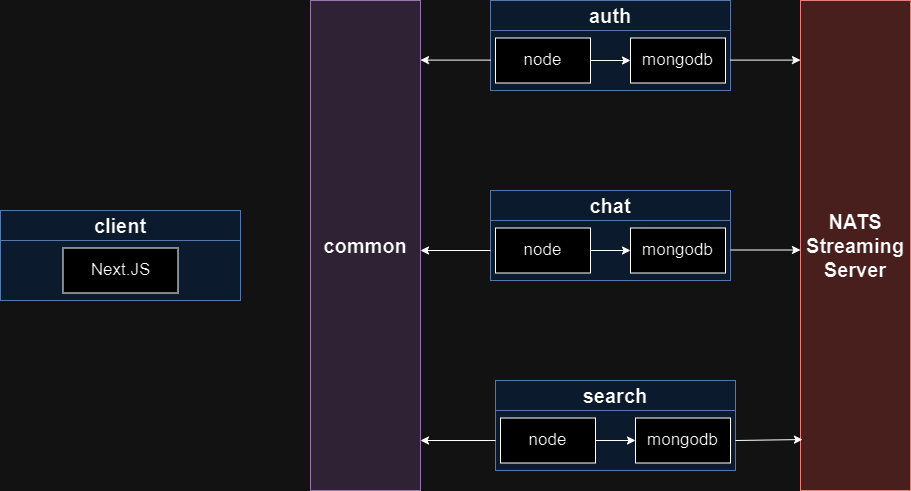

The diagram above was exported from draw.io. Its source (the exported page's mxGraphModel, read from the mxfile embedded in the PNG):
<mxGraphModel dx="1050" dy="522" grid="1" gridSize="10" guides="1" tooltips="1" connect="1" arrows="1" fold="1" page="1" pageScale="1" pageWidth="827" pageHeight="1169" math="0" shadow="0">
  <root>
    <mxCell id="0" />
    <mxCell id="1" parent="0" />
    <mxCell id="nZttmHZ12mRyZR0gqDTo-2" value="auth" style="rounded=0;whiteSpace=wrap;html=1;fontSize=20;align=center;fillColor=#dae8fc;strokeColor=#6c8ebf;fontStyle=1" vertex="1" parent="1">
      <mxGeometry x="770" y="300" width="240" height="30" as="geometry" />
    </mxCell>
    <mxCell id="nZttmHZ12mRyZR0gqDTo-3" value="" style="rounded=0;whiteSpace=wrap;html=1;fontSize=21;align=center;fillColor=#dae8fc;strokeColor=#6c8ebf;fontStyle=1" vertex="1" parent="1">
      <mxGeometry x="770" y="330" width="240" height="60" as="geometry" />
    </mxCell>
    <mxCell id="nZttmHZ12mRyZR0gqDTo-4" style="edgeStyle=orthogonalEdgeStyle;rounded=0;orthogonalLoop=1;jettySize=auto;html=1;exitX=1;exitY=0.5;exitDx=0;exitDy=0;fontSize=17;" edge="1" parent="1" source="nZttmHZ12mRyZR0gqDTo-5" target="nZttmHZ12mRyZR0gqDTo-6">
      <mxGeometry relative="1" as="geometry" />
    </mxCell>
    <mxCell id="nZttmHZ12mRyZR0gqDTo-5" value="node" style="rounded=0;whiteSpace=wrap;html=1;fontSize=17;align=center;fontStyle=0" vertex="1" parent="1">
      <mxGeometry x="775" y="337.5" width="95" height="45" as="geometry" />
    </mxCell>
    <mxCell id="nZttmHZ12mRyZR0gqDTo-6" value="mongodb" style="rounded=0;whiteSpace=wrap;html=1;fontSize=17;align=center;fontStyle=0" vertex="1" parent="1">
      <mxGeometry x="910" y="337.5" width="95" height="45" as="geometry" />
    </mxCell>
    <mxCell id="nZttmHZ12mRyZR0gqDTo-7" value="chat" style="rounded=0;whiteSpace=wrap;html=1;fontSize=20;align=center;fillColor=#dae8fc;strokeColor=#6c8ebf;fontStyle=1" vertex="1" parent="1">
      <mxGeometry x="770" y="490" width="240" height="30" as="geometry" />
    </mxCell>
    <mxCell id="nZttmHZ12mRyZR0gqDTo-8" value="" style="rounded=0;whiteSpace=wrap;html=1;fontSize=21;align=center;fillColor=#dae8fc;strokeColor=#6c8ebf;fontStyle=1" vertex="1" parent="1">
      <mxGeometry x="770" y="520" width="240" height="60" as="geometry" />
    </mxCell>
    <mxCell id="nZttmHZ12mRyZR0gqDTo-9" style="edgeStyle=orthogonalEdgeStyle;rounded=0;orthogonalLoop=1;jettySize=auto;html=1;exitX=1;exitY=0.5;exitDx=0;exitDy=0;fontSize=17;" edge="1" parent="1" source="nZttmHZ12mRyZR0gqDTo-10" target="nZttmHZ12mRyZR0gqDTo-11">
      <mxGeometry relative="1" as="geometry" />
    </mxCell>
    <mxCell id="nZttmHZ12mRyZR0gqDTo-10" value="node" style="rounded=0;whiteSpace=wrap;html=1;fontSize=17;align=center;fontStyle=0" vertex="1" parent="1">
      <mxGeometry x="775" y="527.5" width="95" height="45" as="geometry" />
    </mxCell>
    <mxCell id="nZttmHZ12mRyZR0gqDTo-11" value="mongodb" style="rounded=0;whiteSpace=wrap;html=1;fontSize=17;align=center;fontStyle=0" vertex="1" parent="1">
      <mxGeometry x="910" y="527.5" width="95" height="45" as="geometry" />
    </mxCell>
    <mxCell id="nZttmHZ12mRyZR0gqDTo-12" value="search" style="rounded=0;whiteSpace=wrap;html=1;fontSize=20;align=center;fillColor=#dae8fc;strokeColor=#6c8ebf;fontStyle=1" vertex="1" parent="1">
      <mxGeometry x="775" y="680" width="240" height="30" as="geometry" />
    </mxCell>
    <mxCell id="nZttmHZ12mRyZR0gqDTo-13" value="" style="rounded=0;whiteSpace=wrap;html=1;fontSize=21;align=center;fillColor=#dae8fc;strokeColor=#6c8ebf;fontStyle=1" vertex="1" parent="1">
      <mxGeometry x="775" y="710" width="240" height="60" as="geometry" />
    </mxCell>
    <mxCell id="nZttmHZ12mRyZR0gqDTo-14" style="edgeStyle=orthogonalEdgeStyle;rounded=0;orthogonalLoop=1;jettySize=auto;html=1;exitX=1;exitY=0.5;exitDx=0;exitDy=0;fontSize=17;" edge="1" parent="1" source="nZttmHZ12mRyZR0gqDTo-15" target="nZttmHZ12mRyZR0gqDTo-16">
      <mxGeometry relative="1" as="geometry" />
    </mxCell>
    <mxCell id="nZttmHZ12mRyZR0gqDTo-15" value="node" style="rounded=0;whiteSpace=wrap;html=1;fontSize=17;align=center;fontStyle=0" vertex="1" parent="1">
      <mxGeometry x="780" y="717.5" width="95" height="45" as="geometry" />
    </mxCell>
    <mxCell id="nZttmHZ12mRyZR0gqDTo-16" value="mongodb" style="rounded=0;whiteSpace=wrap;html=1;fontSize=17;align=center;fontStyle=0" vertex="1" parent="1">
      <mxGeometry x="915" y="717.5" width="95" height="45" as="geometry" />
    </mxCell>
    <mxCell id="nZttmHZ12mRyZR0gqDTo-27" value="common" style="rounded=0;whiteSpace=wrap;html=1;fontSize=20;align=center;fillColor=#e1d5e7;strokeColor=#9673a6;fontStyle=1" vertex="1" parent="1">
      <mxGeometry x="590" y="300" width="110" height="490" as="geometry" />
    </mxCell>
    <mxCell id="nZttmHZ12mRyZR0gqDTo-28" value="" style="endArrow=classic;html=1;fontSize=17;" edge="1" parent="1">
      <mxGeometry width="50" height="50" relative="1" as="geometry">
        <mxPoint x="770" y="359.6" as="sourcePoint" />
        <mxPoint x="700" y="359.6" as="targetPoint" />
      </mxGeometry>
    </mxCell>
    <mxCell id="nZttmHZ12mRyZR0gqDTo-29" value="" style="endArrow=classic;html=1;fontSize=17;exitX=0;exitY=0.5;exitDx=0;exitDy=0;" edge="1" parent="1" source="nZttmHZ12mRyZR0gqDTo-8">
      <mxGeometry width="50" height="50" relative="1" as="geometry">
        <mxPoint x="770" y="550" as="sourcePoint" />
        <mxPoint x="700" y="550" as="targetPoint" />
      </mxGeometry>
    </mxCell>
    <mxCell id="nZttmHZ12mRyZR0gqDTo-30" value="" style="endArrow=classic;html=1;fontSize=17;" edge="1" parent="1">
      <mxGeometry width="50" height="50" relative="1" as="geometry">
        <mxPoint x="775" y="740" as="sourcePoint" />
        <mxPoint x="700" y="740" as="targetPoint" />
      </mxGeometry>
    </mxCell>
    <mxCell id="nZttmHZ12mRyZR0gqDTo-33" value="NATS Streaming Server" style="rounded=0;whiteSpace=wrap;html=1;fontSize=20;align=center;fillColor=#f8cecc;strokeColor=#b85450;fontStyle=1" vertex="1" parent="1">
      <mxGeometry x="1080" y="300" width="110" height="490" as="geometry" />
    </mxCell>
    <mxCell id="nZttmHZ12mRyZR0gqDTo-34" value="" style="endArrow=classic;html=1;fontSize=17;" edge="1" parent="1">
      <mxGeometry width="50" height="50" relative="1" as="geometry">
        <mxPoint x="1010" y="359.6" as="sourcePoint" />
        <mxPoint x="1080" y="359.6" as="targetPoint" />
      </mxGeometry>
    </mxCell>
    <mxCell id="nZttmHZ12mRyZR0gqDTo-35" value="" style="endArrow=classic;html=1;fontSize=17;" edge="1" parent="1">
      <mxGeometry width="50" height="50" relative="1" as="geometry">
        <mxPoint x="1010" y="549.4999999999999" as="sourcePoint" />
        <mxPoint x="1080" y="549.4999999999999" as="targetPoint" />
      </mxGeometry>
    </mxCell>
    <mxCell id="nZttmHZ12mRyZR0gqDTo-36" value="" style="endArrow=classic;html=1;fontSize=17;entryX=0.018;entryY=0.896;entryDx=0;entryDy=0;entryPerimeter=0;" edge="1" parent="1" target="nZttmHZ12mRyZR0gqDTo-33">
      <mxGeometry width="50" height="50" relative="1" as="geometry">
        <mxPoint x="1015" y="740" as="sourcePoint" />
        <mxPoint x="1075" y="739.4999999999999" as="targetPoint" />
      </mxGeometry>
    </mxCell>
    <mxCell id="nZttmHZ12mRyZR0gqDTo-77" value="client" style="rounded=0;whiteSpace=wrap;html=1;fontSize=20;align=center;fillColor=#dae8fc;strokeColor=#6c8ebf;fontStyle=1" vertex="1" parent="1">
      <mxGeometry x="280" y="510" width="240" height="30" as="geometry" />
    </mxCell>
    <mxCell id="nZttmHZ12mRyZR0gqDTo-78" value="" style="rounded=0;whiteSpace=wrap;html=1;fontSize=21;align=center;fillColor=#dae8fc;strokeColor=#6c8ebf;fontStyle=1" vertex="1" parent="1">
      <mxGeometry x="280" y="540" width="240" height="60" as="geometry" />
    </mxCell>
    <mxCell id="nZttmHZ12mRyZR0gqDTo-79" value="Next.JS" style="rounded=0;whiteSpace=wrap;html=1;fontSize=17;align=center;fontStyle=0" vertex="1" parent="1">
      <mxGeometry x="342.5" y="547.5" width="115" height="45" as="geometry" />
    </mxCell>
  </root>
</mxGraphModel>